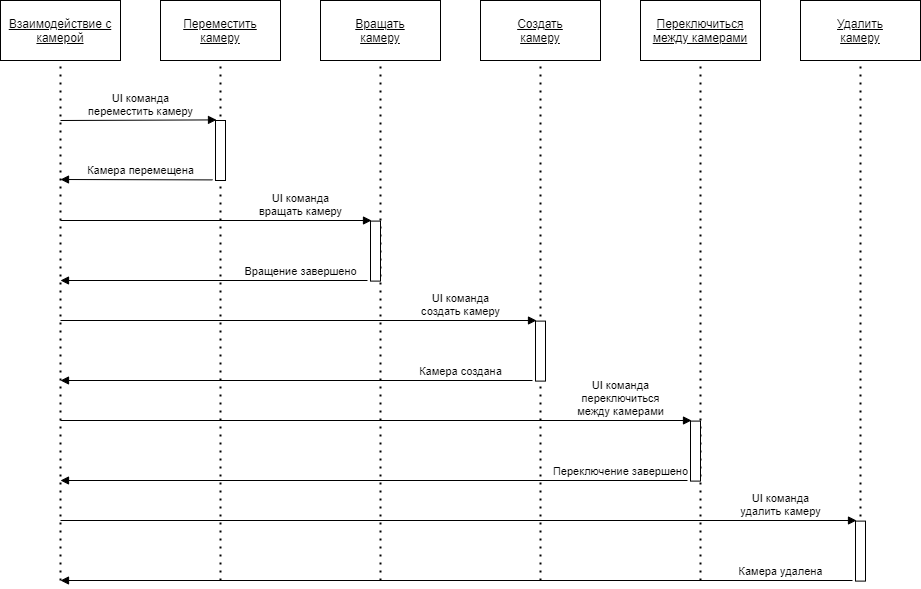

The diagram above was exported from draw.io. Its source (the exported page's mxGraphModel, read from the mxfile embedded in the PNG):
<mxGraphModel dx="1024" dy="592" grid="1" gridSize="10" guides="1" tooltips="1" connect="1" arrows="1" fold="1" page="1" pageScale="1" pageWidth="827" pageHeight="1169" math="0" shadow="0">
  <root>
    <mxCell id="Ef5xLdenryruhsreaSZQ-0" />
    <mxCell id="Ef5xLdenryruhsreaSZQ-1" parent="Ef5xLdenryruhsreaSZQ-0" />
    <mxCell id="Ef5xLdenryruhsreaSZQ-3" value="&lt;u&gt;Взаимодействие с камерой&lt;/u&gt;" style="rounded=0;whiteSpace=wrap;html=1;" vertex="1" parent="Ef5xLdenryruhsreaSZQ-1">
      <mxGeometry x="120" y="20" width="120" height="60" as="geometry" />
    </mxCell>
    <mxCell id="Ef5xLdenryruhsreaSZQ-4" value="&lt;u&gt;Переместить&lt;br&gt;камеру&lt;br&gt;&lt;/u&gt;" style="rounded=0;whiteSpace=wrap;html=1;" vertex="1" parent="Ef5xLdenryruhsreaSZQ-1">
      <mxGeometry x="280" y="20" width="120" height="60" as="geometry" />
    </mxCell>
    <mxCell id="Ef5xLdenryruhsreaSZQ-5" value="&lt;u&gt;Вращать&lt;br&gt;камеру&lt;br&gt;&lt;/u&gt;" style="rounded=0;whiteSpace=wrap;html=1;" vertex="1" parent="Ef5xLdenryruhsreaSZQ-1">
      <mxGeometry x="440" y="20" width="120" height="60" as="geometry" />
    </mxCell>
    <mxCell id="Ef5xLdenryruhsreaSZQ-6" value="&lt;u&gt;Создать&lt;br&gt;камеру&lt;br&gt;&lt;/u&gt;" style="rounded=0;whiteSpace=wrap;html=1;" vertex="1" parent="Ef5xLdenryruhsreaSZQ-1">
      <mxGeometry x="600" y="20" width="120" height="60" as="geometry" />
    </mxCell>
    <mxCell id="Ef5xLdenryruhsreaSZQ-7" value="&lt;u&gt;Переключиться между камерами&lt;/u&gt;" style="rounded=0;whiteSpace=wrap;html=1;" vertex="1" parent="Ef5xLdenryruhsreaSZQ-1">
      <mxGeometry x="760" y="20" width="120" height="60" as="geometry" />
    </mxCell>
    <mxCell id="Ef5xLdenryruhsreaSZQ-8" value="&lt;u&gt;Удалить&lt;br&gt;камеру&lt;br&gt;&lt;/u&gt;" style="rounded=0;whiteSpace=wrap;html=1;" vertex="1" parent="Ef5xLdenryruhsreaSZQ-1">
      <mxGeometry x="920" y="20" width="120" height="60" as="geometry" />
    </mxCell>
    <mxCell id="Ef5xLdenryruhsreaSZQ-12" value="" style="endArrow=none;dashed=1;html=1;dashPattern=1 3;strokeWidth=2;entryX=0.5;entryY=1;entryDx=0;entryDy=0;" edge="1" parent="Ef5xLdenryruhsreaSZQ-1" target="Ef5xLdenryruhsreaSZQ-3">
      <mxGeometry width="50" height="50" relative="1" as="geometry">
        <mxPoint x="180" y="600" as="sourcePoint" />
        <mxPoint x="180" y="110.00000000000006" as="targetPoint" />
      </mxGeometry>
    </mxCell>
    <mxCell id="Ef5xLdenryruhsreaSZQ-13" value="" style="endArrow=none;dashed=1;html=1;dashPattern=1 3;strokeWidth=2;entryX=0.5;entryY=1;entryDx=0;entryDy=0;startArrow=none;" edge="1" parent="Ef5xLdenryruhsreaSZQ-1" target="Ef5xLdenryruhsreaSZQ-4">
      <mxGeometry width="50" height="50" relative="1" as="geometry">
        <mxPoint x="340" y="600" as="sourcePoint" />
        <mxPoint x="339.6600000000001" y="100.00000000000006" as="targetPoint" />
      </mxGeometry>
    </mxCell>
    <mxCell id="Ef5xLdenryruhsreaSZQ-14" value="" style="endArrow=none;dashed=1;html=1;dashPattern=1 3;strokeWidth=2;entryX=0.5;entryY=1;entryDx=0;entryDy=0;" edge="1" parent="Ef5xLdenryruhsreaSZQ-1" target="Ef5xLdenryruhsreaSZQ-5">
      <mxGeometry width="50" height="50" relative="1" as="geometry">
        <mxPoint x="500" y="600" as="sourcePoint" />
        <mxPoint x="500" y="100.00000000000006" as="targetPoint" />
      </mxGeometry>
    </mxCell>
    <mxCell id="Ef5xLdenryruhsreaSZQ-15" value="" style="endArrow=none;dashed=1;html=1;dashPattern=1 3;strokeWidth=2;entryX=0.5;entryY=1;entryDx=0;entryDy=0;" edge="1" parent="Ef5xLdenryruhsreaSZQ-1" target="Ef5xLdenryruhsreaSZQ-6">
      <mxGeometry width="50" height="50" relative="1" as="geometry">
        <mxPoint x="660" y="600" as="sourcePoint" />
        <mxPoint x="660" y="90.00000000000006" as="targetPoint" />
      </mxGeometry>
    </mxCell>
    <mxCell id="Ef5xLdenryruhsreaSZQ-16" value="" style="endArrow=none;dashed=1;html=1;dashPattern=1 3;strokeWidth=2;entryX=0.5;entryY=1;entryDx=0;entryDy=0;" edge="1" parent="Ef5xLdenryruhsreaSZQ-1" target="Ef5xLdenryruhsreaSZQ-7">
      <mxGeometry width="50" height="50" relative="1" as="geometry">
        <mxPoint x="820" y="600" as="sourcePoint" />
        <mxPoint x="820" y="90.00000000000006" as="targetPoint" />
      </mxGeometry>
    </mxCell>
    <mxCell id="Ef5xLdenryruhsreaSZQ-17" value="" style="endArrow=none;dashed=1;html=1;dashPattern=1 3;strokeWidth=2;entryX=0.5;entryY=1;entryDx=0;entryDy=0;" edge="1" parent="Ef5xLdenryruhsreaSZQ-1" target="Ef5xLdenryruhsreaSZQ-8">
      <mxGeometry width="50" height="50" relative="1" as="geometry">
        <mxPoint x="980" y="600" as="sourcePoint" />
        <mxPoint x="980" y="90.00000000000006" as="targetPoint" />
      </mxGeometry>
    </mxCell>
    <mxCell id="Ef5xLdenryruhsreaSZQ-22" value="UI команда&lt;br&gt;переместить камеру" style="html=1;verticalAlign=bottom;endArrow=block;entryX=0.1;entryY=-0.01;entryDx=0;entryDy=0;entryPerimeter=0;" edge="1" parent="Ef5xLdenryruhsreaSZQ-1" target="Ef5xLdenryruhsreaSZQ-23">
      <mxGeometry x="0.0257" width="80" relative="1" as="geometry">
        <mxPoint x="180" y="140" as="sourcePoint" />
        <mxPoint x="340" y="140" as="targetPoint" />
        <mxPoint as="offset" />
      </mxGeometry>
    </mxCell>
    <mxCell id="Ef5xLdenryruhsreaSZQ-23" value="" style="html=1;points=[];perimeter=orthogonalPerimeter;" vertex="1" parent="Ef5xLdenryruhsreaSZQ-1">
      <mxGeometry x="335" y="140" width="10" height="60" as="geometry" />
    </mxCell>
    <mxCell id="Ef5xLdenryruhsreaSZQ-41" value="Камера перемещена" style="html=1;verticalAlign=bottom;endArrow=block;exitX=-0.3;exitY=0.99;exitDx=0;exitDy=0;exitPerimeter=0;" edge="1" parent="Ef5xLdenryruhsreaSZQ-1" source="Ef5xLdenryruhsreaSZQ-23">
      <mxGeometry x="-0.0526" width="80" relative="1" as="geometry">
        <mxPoint x="150" y="250.6" as="sourcePoint" />
        <mxPoint x="180" y="199" as="targetPoint" />
        <mxPoint as="offset" />
      </mxGeometry>
    </mxCell>
    <mxCell id="Ef5xLdenryruhsreaSZQ-42" value="UI команда&lt;br&gt;вращать камеру" style="html=1;verticalAlign=bottom;endArrow=block;entryX=0.1;entryY=-0.01;entryDx=0;entryDy=0;entryPerimeter=0;" edge="1" parent="Ef5xLdenryruhsreaSZQ-1" target="Ef5xLdenryruhsreaSZQ-43">
      <mxGeometry x="0.5434" width="80" relative="1" as="geometry">
        <mxPoint x="180" y="240" as="sourcePoint" />
        <mxPoint x="495" y="240.6" as="targetPoint" />
        <mxPoint as="offset" />
      </mxGeometry>
    </mxCell>
    <mxCell id="Ef5xLdenryruhsreaSZQ-43" value="" style="html=1;points=[];perimeter=orthogonalPerimeter;" vertex="1" parent="Ef5xLdenryruhsreaSZQ-1">
      <mxGeometry x="490" y="240.6" width="10" height="60" as="geometry" />
    </mxCell>
    <mxCell id="Ef5xLdenryruhsreaSZQ-44" value="Вращение завершено" style="html=1;verticalAlign=bottom;endArrow=block;exitX=-0.3;exitY=0.99;exitDx=0;exitDy=0;exitPerimeter=0;" edge="1" parent="Ef5xLdenryruhsreaSZQ-1" source="Ef5xLdenryruhsreaSZQ-43">
      <mxGeometry x="-0.5635" width="80" relative="1" as="geometry">
        <mxPoint x="305" y="351.20000000000005" as="sourcePoint" />
        <mxPoint x="180" y="300" as="targetPoint" />
        <mxPoint as="offset" />
      </mxGeometry>
    </mxCell>
    <mxCell id="Ef5xLdenryruhsreaSZQ-48" value="UI команда&lt;br&gt;создать камеру" style="html=1;verticalAlign=bottom;endArrow=block;entryX=0.1;entryY=-0.01;entryDx=0;entryDy=0;entryPerimeter=0;" edge="1" parent="Ef5xLdenryruhsreaSZQ-1" target="Ef5xLdenryruhsreaSZQ-49">
      <mxGeometry x="0.6807" width="80" relative="1" as="geometry">
        <mxPoint x="180" y="340" as="sourcePoint" />
        <mxPoint x="660" y="340.6" as="targetPoint" />
        <mxPoint as="offset" />
      </mxGeometry>
    </mxCell>
    <mxCell id="Ef5xLdenryruhsreaSZQ-49" value="" style="html=1;points=[];perimeter=orthogonalPerimeter;" vertex="1" parent="Ef5xLdenryruhsreaSZQ-1">
      <mxGeometry x="655" y="340.6" width="10" height="60" as="geometry" />
    </mxCell>
    <mxCell id="Ef5xLdenryruhsreaSZQ-50" value="Камера создана" style="html=1;verticalAlign=bottom;endArrow=block;exitX=-0.3;exitY=0.99;exitDx=0;exitDy=0;exitPerimeter=0;" edge="1" parent="Ef5xLdenryruhsreaSZQ-1" source="Ef5xLdenryruhsreaSZQ-49">
      <mxGeometry x="-0.6949" width="80" relative="1" as="geometry">
        <mxPoint x="470" y="451.20000000000005" as="sourcePoint" />
        <mxPoint x="180" y="400" as="targetPoint" />
        <mxPoint as="offset" />
      </mxGeometry>
    </mxCell>
    <mxCell id="Ef5xLdenryruhsreaSZQ-51" value="UI команда&lt;br&gt;переключиться&lt;br&gt;между камерами" style="html=1;verticalAlign=bottom;endArrow=block;entryX=0.1;entryY=-0.01;entryDx=0;entryDy=0;entryPerimeter=0;" edge="1" parent="Ef5xLdenryruhsreaSZQ-1" target="Ef5xLdenryruhsreaSZQ-52">
      <mxGeometry x="0.775" width="80" relative="1" as="geometry">
        <mxPoint x="180" y="440" as="sourcePoint" />
        <mxPoint x="815" y="440.6" as="targetPoint" />
        <mxPoint as="offset" />
      </mxGeometry>
    </mxCell>
    <mxCell id="Ef5xLdenryruhsreaSZQ-52" value="" style="html=1;points=[];perimeter=orthogonalPerimeter;" vertex="1" parent="Ef5xLdenryruhsreaSZQ-1">
      <mxGeometry x="810" y="440.6" width="10" height="60" as="geometry" />
    </mxCell>
    <mxCell id="Ef5xLdenryruhsreaSZQ-53" value="Переключение завершено" style="html=1;verticalAlign=bottom;endArrow=block;exitX=-0.3;exitY=0.99;exitDx=0;exitDy=0;exitPerimeter=0;" edge="1" parent="Ef5xLdenryruhsreaSZQ-1" source="Ef5xLdenryruhsreaSZQ-52">
      <mxGeometry x="-0.7863" width="80" relative="1" as="geometry">
        <mxPoint x="625" y="551.2" as="sourcePoint" />
        <mxPoint x="180" y="500" as="targetPoint" />
        <mxPoint as="offset" />
      </mxGeometry>
    </mxCell>
    <mxCell id="Ef5xLdenryruhsreaSZQ-54" value="UI команда&lt;br&gt;удалить камеру" style="html=1;verticalAlign=bottom;endArrow=block;entryX=0.1;entryY=-0.01;entryDx=0;entryDy=0;entryPerimeter=0;" edge="1" parent="Ef5xLdenryruhsreaSZQ-1" target="Ef5xLdenryruhsreaSZQ-55">
      <mxGeometry x="0.809" width="80" relative="1" as="geometry">
        <mxPoint x="180" y="540" as="sourcePoint" />
        <mxPoint x="980" y="540.6" as="targetPoint" />
        <mxPoint as="offset" />
      </mxGeometry>
    </mxCell>
    <mxCell id="Ef5xLdenryruhsreaSZQ-55" value="" style="html=1;points=[];perimeter=orthogonalPerimeter;" vertex="1" parent="Ef5xLdenryruhsreaSZQ-1">
      <mxGeometry x="975" y="540.6" width="10" height="60" as="geometry" />
    </mxCell>
    <mxCell id="Ef5xLdenryruhsreaSZQ-56" value="Камера удалена" style="html=1;verticalAlign=bottom;endArrow=block;exitX=-0.3;exitY=0.99;exitDx=0;exitDy=0;exitPerimeter=0;" edge="1" parent="Ef5xLdenryruhsreaSZQ-1" source="Ef5xLdenryruhsreaSZQ-55">
      <mxGeometry x="-0.8182" width="80" relative="1" as="geometry">
        <mxPoint x="790" y="651.2" as="sourcePoint" />
        <mxPoint x="180" y="600" as="targetPoint" />
        <mxPoint as="offset" />
      </mxGeometry>
    </mxCell>
  </root>
</mxGraphModel>